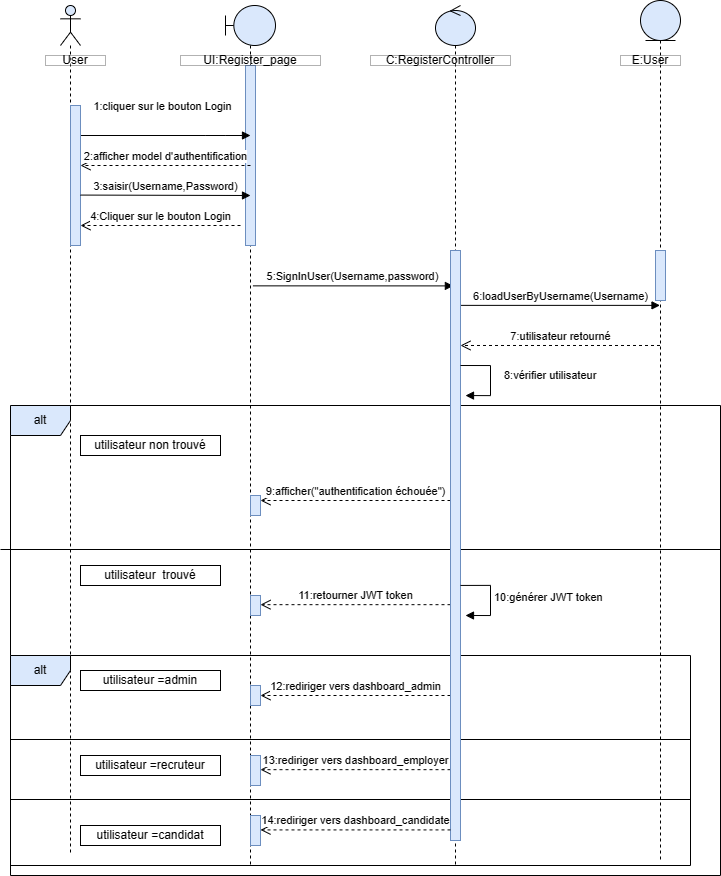

The diagram above was exported from draw.io. Its source (the exported page's mxGraphModel, read from the mxfile embedded in the PNG):
<mxGraphModel dx="994" dy="1597" grid="1" gridSize="10" guides="1" tooltips="1" connect="1" arrows="1" fold="1" page="1" pageScale="1" pageWidth="827" pageHeight="1169" math="0" shadow="0">
  <root>
    <mxCell id="0" />
    <mxCell id="1" parent="0" />
    <mxCell id="s8dnjR0fsSsicsZ5R8uG-1" value="" style="shape=umlLifeline;perimeter=lifelinePerimeter;whiteSpace=wrap;html=1;container=1;dropTarget=0;collapsible=0;recursiveResize=0;outlineConnect=0;portConstraint=eastwest;newEdgeStyle={&quot;curved&quot;:0,&quot;rounded&quot;:0};participant=umlBoundary;fillColor=#dae8fc;strokeColor=default;" vertex="1" parent="1">
      <mxGeometry x="235" y="-1090" width="50" height="860" as="geometry" />
    </mxCell>
    <mxCell id="s8dnjR0fsSsicsZ5R8uG-2" value="" style="html=1;points=[[0,0,0,0,5],[0,1,0,0,-5],[1,0,0,0,5],[1,1,0,0,-5]];perimeter=orthogonalPerimeter;outlineConnect=0;targetShapes=umlLifeline;portConstraint=eastwest;newEdgeStyle={&quot;curved&quot;:0,&quot;rounded&quot;:0};fillColor=#dae8fc;strokeColor=#6c8ebf;" vertex="1" parent="s8dnjR0fsSsicsZ5R8uG-1">
      <mxGeometry x="20" y="60" width="10" height="180" as="geometry" />
    </mxCell>
    <mxCell id="s8dnjR0fsSsicsZ5R8uG-3" value="" style="shape=umlLifeline;perimeter=lifelinePerimeter;whiteSpace=wrap;html=1;container=1;dropTarget=0;collapsible=0;recursiveResize=0;outlineConnect=0;portConstraint=eastwest;newEdgeStyle={&quot;curved&quot;:0,&quot;rounded&quot;:0};participant=umlEntity;fillColor=#dae8fc;strokeColor=default;" vertex="1" parent="1">
      <mxGeometry x="650" y="-1095" width="40" height="860" as="geometry" />
    </mxCell>
    <mxCell id="s8dnjR0fsSsicsZ5R8uG-4" value="" style="html=1;points=[[0,0,0,0,5],[0,1,0,0,-5],[1,0,0,0,5],[1,1,0,0,-5]];perimeter=orthogonalPerimeter;outlineConnect=0;targetShapes=umlLifeline;portConstraint=eastwest;newEdgeStyle={&quot;curved&quot;:0,&quot;rounded&quot;:0};fillColor=#dae8fc;strokeColor=#6c8ebf;" vertex="1" parent="s8dnjR0fsSsicsZ5R8uG-3">
      <mxGeometry x="15" y="250" width="10" height="50" as="geometry" />
    </mxCell>
    <mxCell id="s8dnjR0fsSsicsZ5R8uG-5" value="" style="shape=umlLifeline;perimeter=lifelinePerimeter;whiteSpace=wrap;html=1;container=1;dropTarget=0;collapsible=0;recursiveResize=0;outlineConnect=0;portConstraint=eastwest;newEdgeStyle={&quot;curved&quot;:0,&quot;rounded&quot;:0};participant=umlControl;fillColor=#dae8fc;strokeColor=default;" vertex="1" parent="1">
      <mxGeometry x="445" y="-1090" width="40" height="860" as="geometry" />
    </mxCell>
    <mxCell id="s8dnjR0fsSsicsZ5R8uG-6" value="" style="shape=umlLifeline;perimeter=lifelinePerimeter;whiteSpace=wrap;html=1;container=1;dropTarget=0;collapsible=0;recursiveResize=0;outlineConnect=0;portConstraint=eastwest;newEdgeStyle={&quot;curved&quot;:0,&quot;rounded&quot;:0};participant=umlActor;fillColor=#dae8fc;strokeColor=default;" vertex="1" parent="1">
      <mxGeometry x="70" y="-1090" width="20" height="850" as="geometry" />
    </mxCell>
    <mxCell id="s8dnjR0fsSsicsZ5R8uG-7" value="1:cliquer sur le bouton Login" style="html=1;verticalAlign=bottom;endArrow=block;curved=0;rounded=0;" edge="1" parent="1">
      <mxGeometry x="-0.0264" y="20" width="80" relative="1" as="geometry">
        <mxPoint x="90.00043478260875" y="-960" as="sourcePoint" />
        <mxPoint x="260" y="-960" as="targetPoint" />
        <Array as="points">
          <mxPoint x="215.37" y="-960" />
          <mxPoint x="235.37" y="-960" />
        </Array>
        <mxPoint as="offset" />
      </mxGeometry>
    </mxCell>
    <mxCell id="s8dnjR0fsSsicsZ5R8uG-8" value="" style="html=1;points=[[0,0,0,0,5],[0,1,0,0,-5],[1,0,0,0,5],[1,1,0,0,-5]];perimeter=orthogonalPerimeter;outlineConnect=0;targetShapes=umlLifeline;portConstraint=eastwest;newEdgeStyle={&quot;curved&quot;:0,&quot;rounded&quot;:0};fillColor=#dae8fc;strokeColor=#6c8ebf;" vertex="1" parent="1">
      <mxGeometry x="80" y="-990" width="10" height="140" as="geometry" />
    </mxCell>
    <mxCell id="s8dnjR0fsSsicsZ5R8uG-9" value="2:afficher model d'authentification" style="html=1;verticalAlign=bottom;endArrow=open;dashed=1;endSize=8;curved=0;rounded=0;" edge="1" parent="1">
      <mxGeometry x="-0.0035" relative="1" as="geometry">
        <mxPoint x="260" y="-930" as="sourcePoint" />
        <mxPoint x="90" y="-930" as="targetPoint" />
        <mxPoint as="offset" />
      </mxGeometry>
    </mxCell>
    <mxCell id="s8dnjR0fsSsicsZ5R8uG-10" value="3:saisir(Username,Password)" style="html=1;verticalAlign=bottom;endArrow=block;curved=0;rounded=0;" edge="1" parent="1">
      <mxGeometry width="80" relative="1" as="geometry">
        <mxPoint x="90" y="-900.43" as="sourcePoint" />
        <mxPoint x="260" y="-900" as="targetPoint" />
      </mxGeometry>
    </mxCell>
    <mxCell id="s8dnjR0fsSsicsZ5R8uG-11" value="4:Cliquer sur le bouton Login" style="html=1;verticalAlign=bottom;endArrow=open;dashed=1;endSize=8;curved=0;rounded=0;" edge="1" parent="1">
      <mxGeometry relative="1" as="geometry">
        <mxPoint x="250" y="-870" as="sourcePoint" />
        <mxPoint x="90" y="-870" as="targetPoint" />
      </mxGeometry>
    </mxCell>
    <mxCell id="s8dnjR0fsSsicsZ5R8uG-12" value="6:loadUserByUsername(Username)" style="html=1;verticalAlign=bottom;endArrow=block;curved=0;rounded=0;exitX=1;exitY=0.093;exitDx=0;exitDy=0;exitPerimeter=0;" edge="1" parent="1" source="s8dnjR0fsSsicsZ5R8uG-39" target="s8dnjR0fsSsicsZ5R8uG-3">
      <mxGeometry x="0.0025" width="80" relative="1" as="geometry">
        <mxPoint x="480" y="-790" as="sourcePoint" />
        <mxPoint x="490" y="-790" as="targetPoint" />
        <mxPoint as="offset" />
      </mxGeometry>
    </mxCell>
    <mxCell id="s8dnjR0fsSsicsZ5R8uG-13" value="7:utilisateur retourné" style="html=1;verticalAlign=bottom;endArrow=open;dashed=1;endSize=8;curved=0;rounded=0;entryX=1;entryY=0.161;entryDx=0;entryDy=0;entryPerimeter=0;" edge="1" parent="1" source="s8dnjR0fsSsicsZ5R8uG-3" target="s8dnjR0fsSsicsZ5R8uG-39">
      <mxGeometry relative="1" as="geometry">
        <mxPoint x="490" y="-750" as="sourcePoint" />
        <mxPoint x="440" y="-750" as="targetPoint" />
      </mxGeometry>
    </mxCell>
    <mxCell id="s8dnjR0fsSsicsZ5R8uG-14" value="alt" style="shape=umlFrame;whiteSpace=wrap;html=1;pointerEvents=0;fillColor=#dae8fc;strokeColor=default;" vertex="1" parent="1">
      <mxGeometry x="20" y="-690" width="710" height="470" as="geometry" />
    </mxCell>
    <mxCell id="s8dnjR0fsSsicsZ5R8uG-15" value="9:afficher(&quot;authentification échouée&quot;)" style="html=1;verticalAlign=bottom;endArrow=open;dashed=1;endSize=8;curved=0;rounded=0;entryX=1;entryY=0;entryDx=0;entryDy=5;entryPerimeter=0;" edge="1" parent="1" source="s8dnjR0fsSsicsZ5R8uG-39" target="s8dnjR0fsSsicsZ5R8uG-16">
      <mxGeometry x="0.0031" relative="1" as="geometry">
        <mxPoint x="370" y="-595" as="sourcePoint" />
        <mxPoint x="290" y="-595.43" as="targetPoint" />
        <mxPoint as="offset" />
      </mxGeometry>
    </mxCell>
    <mxCell id="s8dnjR0fsSsicsZ5R8uG-16" value="" style="html=1;points=[[0,0,0,0,5],[0,1,0,0,-5],[1,0,0,0,5],[1,1,0,0,-5]];perimeter=orthogonalPerimeter;outlineConnect=0;targetShapes=umlLifeline;portConstraint=eastwest;newEdgeStyle={&quot;curved&quot;:0,&quot;rounded&quot;:0};fillColor=#dae8fc;strokeColor=#6c8ebf;" vertex="1" parent="1">
      <mxGeometry x="260" y="-600" width="10" height="20" as="geometry" />
    </mxCell>
    <mxCell id="s8dnjR0fsSsicsZ5R8uG-17" value="alt" style="shape=umlFrame;whiteSpace=wrap;html=1;pointerEvents=0;fillColor=#dae8fc;strokeColor=default;" vertex="1" parent="1">
      <mxGeometry x="20" y="-440" width="680" height="210" as="geometry" />
    </mxCell>
    <mxCell id="s8dnjR0fsSsicsZ5R8uG-18" value="" style="line;strokeWidth=1;fillColor=none;align=left;verticalAlign=middle;spacingTop=-1;spacingLeft=3;spacingRight=3;rotatable=0;labelPosition=right;points=[];portConstraint=eastwest;strokeColor=inherit;" vertex="1" parent="1">
      <mxGeometry x="10" y="-550" width="720" height="8" as="geometry" />
    </mxCell>
    <mxCell id="s8dnjR0fsSsicsZ5R8uG-19" value="" style="line;strokeWidth=1;fillColor=none;align=left;verticalAlign=middle;spacingTop=-1;spacingLeft=3;spacingRight=3;rotatable=0;labelPosition=right;points=[];portConstraint=eastwest;strokeColor=inherit;" vertex="1" parent="1">
      <mxGeometry x="20" y="-360" width="680" height="8" as="geometry" />
    </mxCell>
    <mxCell id="s8dnjR0fsSsicsZ5R8uG-20" value="" style="line;strokeWidth=1;fillColor=none;align=left;verticalAlign=middle;spacingTop=-1;spacingLeft=3;spacingRight=3;rotatable=0;labelPosition=right;points=[];portConstraint=eastwest;strokeColor=inherit;" vertex="1" parent="1">
      <mxGeometry x="20" y="-300" width="680" height="8" as="geometry" />
    </mxCell>
    <mxCell id="s8dnjR0fsSsicsZ5R8uG-21" value="5:SignInUser(Username,password)" style="html=1;verticalAlign=bottom;endArrow=block;curved=0;rounded=0;exitX=0.548;exitY=0.326;exitDx=0;exitDy=0;exitPerimeter=0;entryX=0.288;entryY=0.06;entryDx=0;entryDy=0;entryPerimeter=0;" edge="1" parent="1" source="s8dnjR0fsSsicsZ5R8uG-1" target="s8dnjR0fsSsicsZ5R8uG-39">
      <mxGeometry x="-0.0024" width="80" relative="1" as="geometry">
        <mxPoint x="270" y="-810" as="sourcePoint" />
        <mxPoint x="375.67" y="-810" as="targetPoint" />
        <mxPoint as="offset" />
      </mxGeometry>
    </mxCell>
    <mxCell id="s8dnjR0fsSsicsZ5R8uG-22" value="" style="html=1;verticalAlign=bottom;endArrow=open;dashed=1;endSize=8;curved=0;rounded=0;entryX=1;entryY=0;entryDx=0;entryDy=5;entryPerimeter=0;" edge="1" parent="1">
      <mxGeometry relative="1" as="geometry">
        <mxPoint x="270" y="-470" as="sourcePoint" />
        <mxPoint x="270" y="-470" as="targetPoint" />
      </mxGeometry>
    </mxCell>
    <mxCell id="s8dnjR0fsSsicsZ5R8uG-23" value="" style="html=1;points=[[0,0,0,0,5],[0,1,0,0,-5],[1,0,0,0,5],[1,1,0,0,-5]];perimeter=orthogonalPerimeter;outlineConnect=0;targetShapes=umlLifeline;portConstraint=eastwest;newEdgeStyle={&quot;curved&quot;:0,&quot;rounded&quot;:0};fillColor=#dae8fc;strokeColor=#6c8ebf;" vertex="1" parent="1">
      <mxGeometry x="260" y="-500" width="10" height="20" as="geometry" />
    </mxCell>
    <mxCell id="s8dnjR0fsSsicsZ5R8uG-24" value="11:retourner JWT token" style="html=1;verticalAlign=bottom;endArrow=open;dashed=1;endSize=8;curved=0;rounded=0;" edge="1" parent="1" source="s8dnjR0fsSsicsZ5R8uG-39">
      <mxGeometry relative="1" as="geometry">
        <mxPoint x="370" y="-491" as="sourcePoint" />
        <mxPoint x="270" y="-490.83" as="targetPoint" />
      </mxGeometry>
    </mxCell>
    <mxCell id="s8dnjR0fsSsicsZ5R8uG-25" value="" style="html=1;points=[[0,0,0,0,5],[0,1,0,0,-5],[1,0,0,0,5],[1,1,0,0,-5]];perimeter=orthogonalPerimeter;outlineConnect=0;targetShapes=umlLifeline;portConstraint=eastwest;newEdgeStyle={&quot;curved&quot;:0,&quot;rounded&quot;:0};fillColor=#dae8fc;strokeColor=#6c8ebf;" vertex="1" parent="1">
      <mxGeometry x="260" y="-410" width="10" height="20" as="geometry" />
    </mxCell>
    <mxCell id="s8dnjR0fsSsicsZ5R8uG-26" value="" style="html=1;points=[[0,0,0,0,5],[0,1,0,0,-5],[1,0,0,0,5],[1,1,0,0,-5]];perimeter=orthogonalPerimeter;outlineConnect=0;targetShapes=umlLifeline;portConstraint=eastwest;newEdgeStyle={&quot;curved&quot;:0,&quot;rounded&quot;:0};fillColor=#dae8fc;strokeColor=#6c8ebf;" vertex="1" parent="1">
      <mxGeometry x="260" y="-340" width="10" height="30" as="geometry" />
    </mxCell>
    <mxCell id="s8dnjR0fsSsicsZ5R8uG-27" value="" style="html=1;points=[[0,0,0,0,5],[0,1,0,0,-5],[1,0,0,0,5],[1,1,0,0,-5]];perimeter=orthogonalPerimeter;outlineConnect=0;targetShapes=umlLifeline;portConstraint=eastwest;newEdgeStyle={&quot;curved&quot;:0,&quot;rounded&quot;:0};fillColor=#dae8fc;strokeColor=#6c8ebf;" vertex="1" parent="1">
      <mxGeometry x="260" y="-280" width="10" height="30" as="geometry" />
    </mxCell>
    <mxCell id="s8dnjR0fsSsicsZ5R8uG-28" value="12:rediriger vers dashboard_admin" style="html=1;verticalAlign=bottom;endArrow=open;dashed=1;endSize=8;curved=0;rounded=0;entryX=1;entryY=0.5;entryDx=0;entryDy=0;entryPerimeter=0;" edge="1" parent="1" source="s8dnjR0fsSsicsZ5R8uG-39" target="s8dnjR0fsSsicsZ5R8uG-25">
      <mxGeometry relative="1" as="geometry">
        <mxPoint x="370" y="-400" as="sourcePoint" />
        <mxPoint x="280" y="-400" as="targetPoint" />
      </mxGeometry>
    </mxCell>
    <mxCell id="s8dnjR0fsSsicsZ5R8uG-29" value="13:rediriger vers dashboard_employer" style="html=1;verticalAlign=bottom;endArrow=open;dashed=1;endSize=8;curved=0;rounded=0;" edge="1" parent="1" source="s8dnjR0fsSsicsZ5R8uG-39">
      <mxGeometry x="0.0031" relative="1" as="geometry">
        <mxPoint x="370" y="-326" as="sourcePoint" />
        <mxPoint x="270" y="-325.83" as="targetPoint" />
        <mxPoint as="offset" />
      </mxGeometry>
    </mxCell>
    <mxCell id="s8dnjR0fsSsicsZ5R8uG-30" value="User" style="html=1;whiteSpace=wrap;opacity=30;gradientColor=none;fillColor=default;fillStyle=auto;rounded=0;" vertex="1" parent="1">
      <mxGeometry x="55" y="-1040" width="60" height="10" as="geometry" />
    </mxCell>
    <mxCell id="s8dnjR0fsSsicsZ5R8uG-31" value="UI:Register_page" style="html=1;whiteSpace=wrap;opacity=30;gradientColor=none;fillColor=default;fillStyle=auto;rounded=0;" vertex="1" parent="1">
      <mxGeometry x="190" y="-1040" width="140" height="10" as="geometry" />
    </mxCell>
    <mxCell id="s8dnjR0fsSsicsZ5R8uG-32" value="C:RegisterController" style="html=1;whiteSpace=wrap;opacity=30;gradientColor=none;fillColor=default;fillStyle=auto;rounded=0;" vertex="1" parent="1">
      <mxGeometry x="380" y="-1040" width="140" height="10" as="geometry" />
    </mxCell>
    <mxCell id="s8dnjR0fsSsicsZ5R8uG-33" value="E:User" style="html=1;whiteSpace=wrap;opacity=30;gradientColor=none;fillColor=default;fillStyle=auto;rounded=0;" vertex="1" parent="1">
      <mxGeometry x="630" y="-1040" width="60" height="10" as="geometry" />
    </mxCell>
    <mxCell id="s8dnjR0fsSsicsZ5R8uG-34" value="utilisateur non trouvé" style="html=1;whiteSpace=wrap;gradientColor=none;fillColor=default;fillStyle=auto;rounded=0;" vertex="1" parent="1">
      <mxGeometry x="90" y="-660" width="140" height="20" as="geometry" />
    </mxCell>
    <mxCell id="s8dnjR0fsSsicsZ5R8uG-35" value="utilisateur&amp;nbsp; trouvé" style="html=1;whiteSpace=wrap;gradientColor=none;fillColor=default;fillStyle=auto;rounded=0;" vertex="1" parent="1">
      <mxGeometry x="90" y="-530" width="140" height="20" as="geometry" />
    </mxCell>
    <mxCell id="s8dnjR0fsSsicsZ5R8uG-36" value="utilisateur =candidat" style="html=1;whiteSpace=wrap;gradientColor=none;fillColor=default;fillStyle=auto;rounded=0;" vertex="1" parent="1">
      <mxGeometry x="90" y="-270" width="140" height="20" as="geometry" />
    </mxCell>
    <mxCell id="s8dnjR0fsSsicsZ5R8uG-37" value="utilisateur =recruteur" style="html=1;whiteSpace=wrap;gradientColor=none;fillColor=default;fillStyle=auto;rounded=0;" vertex="1" parent="1">
      <mxGeometry x="90" y="-340" width="140" height="20" as="geometry" />
    </mxCell>
    <mxCell id="s8dnjR0fsSsicsZ5R8uG-38" value="utilisateur =admin" style="html=1;whiteSpace=wrap;gradientColor=none;fillColor=default;fillStyle=auto;rounded=0;" vertex="1" parent="1">
      <mxGeometry x="90" y="-425" width="140" height="20" as="geometry" />
    </mxCell>
    <mxCell id="s8dnjR0fsSsicsZ5R8uG-39" value="" style="html=1;points=[[0,0,0,0,5],[0,1,0,0,-5],[1,0,0,0,5],[1,1,0,0,-5]];perimeter=orthogonalPerimeter;outlineConnect=0;targetShapes=umlLifeline;portConstraint=eastwest;newEdgeStyle={&quot;curved&quot;:0,&quot;rounded&quot;:0};fillColor=#dae8fc;strokeColor=#6c8ebf;" vertex="1" parent="1">
      <mxGeometry x="460" y="-845" width="10" height="590" as="geometry" />
    </mxCell>
    <mxCell id="s8dnjR0fsSsicsZ5R8uG-40" value="14:rediriger vers dashboard_candidate" style="html=1;verticalAlign=bottom;endArrow=open;dashed=1;endSize=8;curved=0;rounded=0;" edge="1" parent="1" source="s8dnjR0fsSsicsZ5R8uG-39">
      <mxGeometry x="0.0031" relative="1" as="geometry">
        <mxPoint x="350" y="-265.59000000000003" as="sourcePoint" />
        <mxPoint x="270" y="-265.59000000000003" as="targetPoint" />
        <mxPoint as="offset" />
      </mxGeometry>
    </mxCell>
    <mxCell id="s8dnjR0fsSsicsZ5R8uG-41" value="10:générer JWT token" style="html=1;align=left;spacingLeft=2;endArrow=block;rounded=0;edgeStyle=orthogonalEdgeStyle;curved=0;rounded=0;" edge="1" parent="1">
      <mxGeometry relative="1" as="geometry">
        <mxPoint x="470" y="-510.06" as="sourcePoint" />
        <Array as="points">
          <mxPoint x="500" y="-480.06" />
        </Array>
        <mxPoint x="475" y="-480.0011764705883" as="targetPoint" />
      </mxGeometry>
    </mxCell>
    <mxCell id="s8dnjR0fsSsicsZ5R8uG-42" value="8:vérifier utilisateur" style="html=1;align=left;spacingLeft=2;endArrow=block;rounded=0;edgeStyle=orthogonalEdgeStyle;curved=0;rounded=0;" edge="1" parent="1">
      <mxGeometry x="-0.0587" y="10" relative="1" as="geometry">
        <mxPoint x="470" y="-730" as="sourcePoint" />
        <Array as="points">
          <mxPoint x="500" y="-700" />
        </Array>
        <mxPoint x="475" y="-699.9411764705883" as="targetPoint" />
        <mxPoint as="offset" />
      </mxGeometry>
    </mxCell>
  </root>
</mxGraphModel>